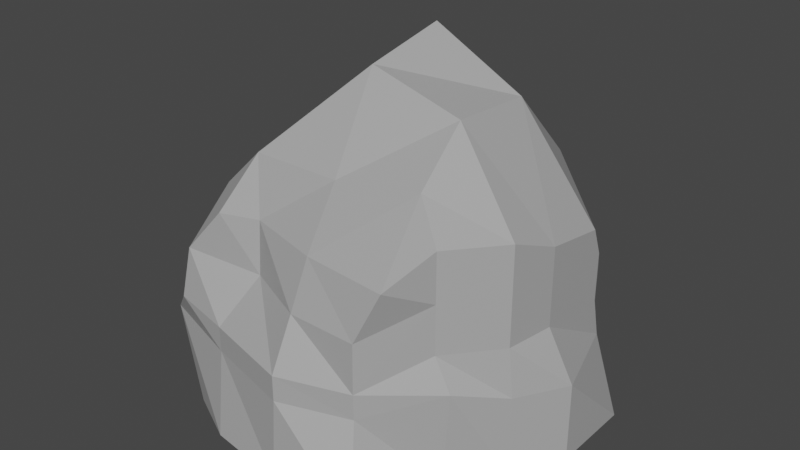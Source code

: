 # Source: rock-3.blend  (saved by Blender 2.83.19; exported with 4.5.12 LTS)
import bpy
from mathutils import Matrix  # noqa: F401  (used for matrix-valued properties, if any)

bpy.ops.wm.read_factory_settings(use_empty=True)
scene = bpy.context.scene
scene.name = 'Scene'

# ---- collections
col_collection = bpy.data.collections.new('Collection'); scene.collection.children.link(col_collection)

# ---- materials (node trees are filled in below, after node groups)
mat_material = bpy.data.materials.new('Material')
mat_material.alpha_threshold = 0.0
mat_material.use_transparent_shadow = False
mat_material.line_color = (0.0, 0.0, 0.0, 1.0)

# ---- material node trees
mat_material.use_nodes = True; mat_material.node_tree.nodes.clear()
_N = mat_material.node_tree.nodes; _L = mat_material.node_tree.links
n0 = _N.new('ShaderNodeOutputMaterial'); n0.name = 'Material Output'; n0.location = (300, 300)
n1 = _N.new('ShaderNodeBsdfPrincipled'); n1.name = 'Principled BSDF'; n1.location = (10, 300)
n1.distribution = 'GGX'
n1.subsurface_method = 'BURLEY'
n1.inputs[0].default_value = (0.42, 0.42, 0.42, 1.0)
n1.inputs[2].default_value = 0.4
n1.inputs[3].default_value = 1.45
n1.inputs[27].default_value = (0.0, 0.0, 0.0, 1.0)
n1.inputs[28].default_value = 1.0
_L.new(n1.outputs[0], n0.inputs[0])
n0.is_active_output = True

# ---- world
world_world = bpy.data.worlds.new('World'); scene.world = world_world
world_world.use_nodes = True; world_world.node_tree.nodes.clear()
_N = world_world.node_tree.nodes; _L = world_world.node_tree.links
n0 = _N.new('ShaderNodeOutputWorld'); n0.name = 'World Output'; n0.location = (300, 300)
n1 = _N.new('ShaderNodeBackground'); n1.name = 'Background'; n1.location = (10, 300)
n1.inputs[0].default_value = (0.05088, 0.05088, 0.05088, 1.0)
_L.new(n1.outputs[0], n0.inputs[0])
n0.is_active_output = True
world_world.color = (0.05088, 0.05088, 0.05088)
world_world.use_sun_shadow = False
world_world.sun_shadow_jitter_overblur = 0.0

# ---- meshes
me_cube = bpy.data.meshes.new('Cube')
me_cube.from_pydata([(0.8532, 1.165, 0.6952), (1.0, 1.374, -1.32), (-0.6704, 1.229, 0.5677), (-0.9578, 1.302, -1.32), (-0.6246, -0.8103, 0.7421), (-0.7444, -1.016, -1.32), (-0.8632, 0.0, -1.32), (0.0, 2.15, -1.32), (0.8532, 1.274, -0.08412), (-0.8346, -1.0, -0.1957), (-0.7761, 1.279, -0.2116), (0.03047, -0.9241, 0.7683), (0.8125, 0.0, 1.0), (0.0, -1.408, -1.32), (-0.6521, 0.0, 0.8726), (0.0, 1.771, 1.16), (0.8416, 0.0, -1.32), (0.1774, 1.897, -0.08412), (0.8125, 0.0, 0.0), (0.0, 0.0, -1.32), (-1.019, 0.0, -0.1274), (0.0, -1.352, -0.2384), (0.0, 0.0, 2.198), (-0.8479, -0.5, -1.32), (-0.6396, 2.059, -1.32), (0.8532, 1.374, -0.5), (-0.8339, -0.8791, 0.2808), (-0.7736, 1.274, -0.5841), (-0.3975, -0.7079, 0.7668), (0.5895, -0.5, 1.0), (0.5, -1.408, -1.32), (-0.6577, 0.5, 0.883), (0.5, 1.562, 1.16), (1.0, 0.5, -1.32), (-0.9095, 0.7422, -1.32), (0.5, 2.15, -1.32), (0.8532, 1.274, 0.4159), (-1.0, -0.8141, -0.5), (-0.7736, 1.274, 0.2884), (0.5, -1.0, 0.7616), (0.8532, 0.5, 0.7982), (-0.452, -1.287, -1.32), (-0.727, -0.5, 0.8879), (-0.5, 1.374, 1.16), (0.6409, -0.5, -1.32), (0.6774, 1.897, -0.08412), (-0.363, 2.166, -0.08412), (0.0, 2.05, -0.5841), (0.0, 1.671, 0.4159), (0.5895, -0.5, 0.0), (0.8532, 0.5, 0.0), (0.8416, 0.0, -0.5), (0.8125, 0.0, 0.5), (0.0, -0.5, -1.32), (0.0, 0.5, -1.32), (-0.5, 0.0, -1.32), (0.5, 0.0, -1.32), (-1.0, 0.5, -0.1274), (-0.868, -0.5, 0.04269), (-1.019, 0.0, -0.5), (-0.8555, 0.03302, 0.4295), (-0.5, -1.114, -0.2384), (0.3852, -1.117, -0.2384), (0.0, -1.352, -0.5), (-0.0001081, -1.094, 0.2618), (0.0, -0.5, 1.302), (0.0, 0.867, 2.372), (0.5, 0.0, 1.931), (-0.4088, 0.0, 1.561), (-0.5, 0.5, 1.464), (0.5, 0.867, 1.884), (0.5, -0.5, 1.464), (0.3852, -1.109, 0.2616), (0.3852, -1.109, -0.5), (-0.5, -1.114, -0.5), (-0.8282, -0.5486, 0.5584), (-1.019, -0.5, -0.5), (-1.0, 0.5, -0.5), (0.5, 0.5, -1.32), (-0.5, 0.5, -1.32), (-0.5, -0.5, -1.32), (0.8532, 0.5, 0.2982), (1.0, 0.5, -0.5), (0.6808, -0.5, -0.3299), (-0.5, 1.671, 0.4159), (-0.363, 2.166, -0.5841), (0.5, 2.15, -0.5), (0.5, 1.671, 0.4159), (0.5895, -0.5, 0.5), (0.5, -0.5, -1.32), (-0.848, 0.4998, 0.3722), (-0.3723, -0.7863, 0.2533), (-0.5, -0.5, 1.302)], [], [(92, 42, 4, 28), (91, 28, 4, 26), (90, 31, 2, 38), (44, 83, 73, 30), (87, 32, 0, 36), (86, 45, 8, 25), (85, 46, 17, 47), (84, 43, 15, 48), (88, 29, 39, 72), (82, 50, 18, 51), (81, 40, 12, 52), (80, 53, 13, 41), (79, 54, 19, 55), (78, 33, 16, 56), (77, 57, 10, 27), (76, 58, 20, 59), (75, 42, 14, 60), (74, 61, 9, 37), (73, 62, 21, 63), (72, 39, 11, 64), (71, 65, 11, 39), (70, 66, 22, 67), (69, 31, 14, 68), (66, 69, 68, 22), (15, 43, 69, 66), (43, 2, 31, 69), (40, 70, 67, 12), (0, 32, 70, 40), (32, 15, 66, 70), (12, 67, 71, 29), (67, 22, 65, 71), (62, 72, 64, 21), (88, 72, 62, 49), (30, 73, 63, 13), (73, 89, 44), (39, 29, 71), (41, 74, 37, 5), (13, 63, 74, 41), (63, 21, 61, 74), (58, 75, 60, 20), (9, 26, 75, 58), (26, 4, 42, 75), (23, 76, 59, 6), (5, 37, 76, 23), (37, 9, 58, 76), (34, 77, 27, 3), (6, 59, 77, 34), (59, 20, 57, 77), (54, 78, 56, 19), (7, 35, 78, 54), (35, 1, 33, 78), (34, 79, 55, 6), (3, 24, 79, 34), (24, 7, 54, 79), (23, 80, 41, 5), (6, 55, 80, 23), (55, 19, 53, 80), (50, 81, 52, 18), (8, 36, 81, 50), (36, 0, 40, 81), (33, 82, 51, 16), (1, 25, 82, 33), (25, 8, 50, 82), (16, 51, 83, 44), (51, 18, 49, 83), (46, 84, 48, 17), (10, 38, 84, 46), (38, 2, 43, 84), (24, 85, 47, 7), (3, 27, 85, 24), (27, 10, 46, 85), (35, 86, 25, 1), (7, 47, 86, 35), (47, 17, 45, 86), (45, 87, 36, 8), (17, 48, 87, 45), (48, 15, 32, 87), (83, 49, 62, 73), (18, 52, 88, 49), (52, 12, 29, 88), (53, 89, 30, 13), (19, 56, 89, 53), (56, 16, 44, 89), (57, 90, 38, 10), (20, 60, 90, 57), (60, 14, 31, 90), (61, 91, 26, 9), (21, 64, 91, 61), (64, 11, 28, 91), (65, 92, 28, 11), (22, 68, 92, 65), (68, 14, 42, 92)])
_uv = me_cube.uv_layers.new(name='UVMap')
_uv.uv.foreach_set('vector', [0.8125, 0.6875, 0.875, 0.6875, 0.875, 0.75, 0.8125, 0.75, 0.5625, 0.9375, 0.625, 0.9375, 0.625, 1.0, 0.5625, 1.0, 0.5625, 0.1875, 0.625, 0.1875, 0.625, 0.25, 0.5625, 0.25, 0.375, 0.6875, 0.4375, 0.6875, 0.4375, 0.8125, 0.375, 0.8125, 0.5625, 0.4375, 0.625, 0.4375, 0.625, 0.5, 0.5625, 0.5, 0.4375, 0.4375, 0.5, 0.4375, 0.5, 0.5, 0.4375, 0.5, 0.4375, 0.3125, 0.5, 0.3125, 0.5, 0.375, 0.4375, 0.375, 0.5625, 0.3125, 0.625, 0.3125, 0.625, 0.375, 0.5625, 0.375, 0.5625, 0.6875, 0.625, 0.6875, 0.6875, 0.75, 0.5625, 0.8125, 0.4375, 0.5625, 0.5, 0.5625, 0.5, 0.625, 0.4375, 0.625, 0.5625, 0.5625, 0.625, 0.5625, 0.625, 0.625, 0.5625, 0.625, 0.1875, 0.6875, 0.25, 0.6875, 0.25, 0.75, 0.1875, 0.75, 0.1875, 0.5625, 0.25, 0.5625, 0.25, 0.625, 0.1875, 0.625, 0.3125, 0.5625, 0.375, 0.5625, 0.375, 0.625, 0.3125, 0.625, 0.4375, 0.1875, 0.5, 0.1875, 0.5, 0.25, 0.4375, 0.25, 0.4375, 0.0625, 0.5, 0.0625, 0.5, 0.125, 0.4375, 0.125, 0.5625, 0.0625, 0.625, 0.0625, 0.625, 0.125, 0.5625, 0.125, 0.4375, 0.9375, 0.5, 0.9375, 0.5, 1.0, 0.4375, 1.0, 0.4375, 0.8125, 0.5, 0.8125, 0.5, 0.875, 0.4375, 0.875, 0.5625, 0.8125, 0.625, 0.8125, 0.625, 0.875, 0.5625, 0.875, 0.6875, 0.6875, 0.75, 0.6875, 0.75, 0.75, 0.6875, 0.75, 0.6875, 0.5625, 0.75, 0.5625, 0.75, 0.625, 0.6875, 0.625, 0.8125, 0.5625, 0.875, 0.5625, 0.875, 0.625, 0.8125, 0.625, 0.75, 0.5625, 0.8125, 0.5625, 0.8125, 0.625, 0.75, 0.625, 0.75, 0.5, 0.8125, 0.5, 0.8125, 0.5625, 0.75, 0.5625, 0.8125, 0.5, 0.875, 0.5, 0.875, 0.5625, 0.8125, 0.5625, 0.625, 0.5625, 0.6875, 0.5625, 0.6875, 0.625, 0.625, 0.625, 0.625, 0.5, 0.6875, 0.5, 0.6875, 0.5625, 0.625, 0.5625, 0.6875, 0.5, 0.75, 0.5, 0.75, 0.5625, 0.6875, 0.5625, 0.625, 0.625, 0.6875, 0.625, 0.6875, 0.6875, 0.625, 0.6875, 0.6875, 0.625, 0.75, 0.625, 0.75, 0.6875, 0.6875, 0.6875, 0.5, 0.8125, 0.5625, 0.8125, 0.5625, 0.875, 0.5, 0.875, 0.5625, 0.6875, 0.5625, 0.8125, 0.5, 0.8125, 0.5, 0.6875, 0.375, 0.8125, 0.4375, 0.8125, 0.4375, 0.875, 0.375, 0.875, 0.0, 0.0, 0.3125, 0.6875, 0.375, 0.6875, 0.6875, 0.75, 0.625, 0.6875, 0.6875, 0.6875, 0.375, 0.9375, 0.4375, 0.9375, 0.4375, 1.0, 0.375, 1.0, 0.375, 0.875, 0.4375, 0.875, 0.4375, 0.9375, 0.375, 0.9375, 0.4375, 0.875, 0.5, 0.875, 0.5, 0.9375, 0.4375, 0.9375, 0.5, 0.0625, 0.5625, 0.0625, 0.5625, 0.125, 0.5, 0.125, 0.5, 0.0, 0.5625, 0.0, 0.5625, 0.0625, 0.5, 0.0625, 0.5625, 0.0, 0.625, 0.0, 0.625, 0.0625, 0.5625, 0.0625, 0.375, 0.0625, 0.4375, 0.0625, 0.4375, 0.125, 0.375, 0.125, 0.375, 0.0, 0.4375, 0.0, 0.4375, 0.0625, 0.375, 0.0625, 0.4375, 0.0, 0.5, 0.0, 0.5, 0.0625, 0.4375, 0.0625, 0.375, 0.1875, 0.4375, 0.1875, 0.4375, 0.25, 0.375, 0.25, 0.375, 0.125, 0.4375, 0.125, 0.4375, 0.1875, 0.375, 0.1875, 0.4375, 0.125, 0.5, 0.125, 0.5, 0.1875, 0.4375, 0.1875, 0.25, 0.5625, 0.3125, 0.5625, 0.3125, 0.625, 0.25, 0.625, 0.25, 0.5, 0.3125, 0.5, 0.3125, 0.5625, 0.25, 0.5625, 0.3125, 0.5, 0.375, 0.5, 0.375, 0.5625, 0.3125, 0.5625, 0.125, 0.5625, 0.1875, 0.5625, 0.1875, 0.625, 0.125, 0.625, 0.125, 0.5, 0.1875, 0.5, 0.1875, 0.5625, 0.125, 0.5625, 0.1875, 0.5, 0.25, 0.5, 0.25, 0.5625, 0.1875, 0.5625, 0.125, 0.6875, 0.1875, 0.6875, 0.1875, 0.75, 0.125, 0.75, 0.125, 0.625, 0.1875, 0.625, 0.1875, 0.6875, 0.125, 0.6875, 0.1875, 0.625, 0.25, 0.625, 0.25, 0.6875, 0.1875, 0.6875, 0.5, 0.5625, 0.5625, 0.5625, 0.5625, 0.625, 0.5, 0.625, 0.5, 0.5, 0.5625, 0.5, 0.5625, 0.5625, 0.5, 0.5625, 0.5625, 0.5, 0.625, 0.5, 0.625, 0.5625, 0.5625, 0.5625, 0.375, 0.5625, 0.4375, 0.5625, 0.4375, 0.625, 0.375, 0.625, 0.375, 0.5, 0.4375, 0.5, 0.4375, 0.5625, 0.375, 0.5625, 0.4375, 0.5, 0.5, 0.5, 0.5, 0.5625, 0.4375, 0.5625, 0.375, 0.625, 0.4375, 0.625, 0.4375, 0.6875, 0.375, 0.6875, 0.4375, 0.625, 0.5, 0.625, 0.5, 0.6875, 0.4375, 0.6875, 0.5, 0.3125, 0.5625, 0.3125, 0.5625, 0.375, 0.5, 0.375, 0.5, 0.25, 0.5625, 0.25, 0.5625, 0.3125, 0.5, 0.3125, 0.5625, 0.25, 0.625, 0.25, 0.625, 0.3125, 0.5625, 0.3125, 0.375, 0.3125, 0.4375, 0.3125, 0.4375, 0.375, 0.375, 0.375, 0.375, 0.25, 0.4375, 0.25, 0.4375, 0.3125, 0.375, 0.3125, 0.4375, 0.25, 0.5, 0.25, 0.5, 0.3125, 0.4375, 0.3125, 0.375, 0.4375, 0.4375, 0.4375, 0.4375, 0.5, 0.375, 0.5, 0.375, 0.375, 0.4375, 0.375, 0.4375, 0.4375, 0.375, 0.4375, 0.4375, 0.375, 0.5, 0.375, 0.5, 0.4375, 0.4375, 0.4375, 0.5, 0.4375, 0.5625, 0.4375, 0.5625, 0.5, 0.5, 0.5, 0.5, 0.375, 0.5625, 0.375, 0.5625, 0.4375, 0.5, 0.4375, 0.5625, 0.375, 0.625, 0.375, 0.625, 0.4375, 0.5625, 0.4375, 0.4375, 0.6875, 0.5, 0.6875, 0.5, 0.8125, 0.4375, 0.8125, 0.5, 0.625, 0.5625, 0.625, 0.5625, 0.6875, 0.5, 0.6875, 0.5625, 0.625, 0.625, 0.625, 0.625, 0.6875, 0.5625, 0.6875, 0.25, 0.6875, 0.3125, 0.6875, 0.3125, 0.75, 0.25, 0.75, 0.25, 0.625, 0.3125, 0.625, 0.3125, 0.6875, 0.25, 0.6875, 0.3125, 0.625, 0.375, 0.625, 0.375, 0.6875, 0.3125, 0.6875, 0.5, 0.1875, 0.5625, 0.1875, 0.5625, 0.25, 0.5, 0.25, 0.5, 0.125, 0.5625, 0.125, 0.5625, 0.1875, 0.5, 0.1875, 0.5625, 0.125, 0.625, 0.125, 0.625, 0.1875, 0.5625, 0.1875, 0.5, 0.9375, 0.5625, 0.9375, 0.5625, 1.0, 0.5, 1.0, 0.5, 0.875, 0.5625, 0.875, 0.5625, 0.9375, 0.5, 0.9375, 0.5625, 0.875, 0.625, 0.875, 0.625, 0.9375, 0.5625, 0.9375, 0.75, 0.6875, 0.8125, 0.6875, 0.8125, 0.75, 0.75, 0.75, 0.75, 0.625, 0.8125, 0.625, 0.8125, 0.6875, 0.75, 0.6875, 0.8125, 0.625, 0.875, 0.625, 0.875, 0.6875, 0.8125, 0.6875])
me_cube.materials.append(mat_material)
me_cube.use_remesh_preserve_volume = False
me_cube.use_remesh_preserve_attributes = False
me_cube.use_mirror_vertex_groups = False
me_cube.update()

# ---- objects
ob_rock = bpy.data.objects.new('Rock', me_cube)

# ---- transforms, parenting, visibility, modifiers, constraints
ob_rock.location = (0.0, 0.0, 0.0)
ob_rock.scale = (1.527, 0.8203, 0.8203)
ob_rock.lock_rotations_4d = False
ob_rock.empty_display_type = 'ARROWS'
ob_rock.lineart.crease_threshold = 0.0

# ---- collection membership
col_collection.objects.link(ob_rock)

# ---- scene / render settings (as saved in the file)
scene.frame_start = 1; scene.frame_end = 250; scene.frame_set(1)
scene.render.engine = 'BLENDER_EEVEE_NEXT'
scene.cycles.use_denoising = False
scene.cycles.samples = 128
scene.cycles.sampling_pattern = 'TABULATED_SOBOL'
scene.cycles.use_adaptive_sampling = False
scene.cycles.use_light_tree = False
scene.view_settings.view_transform = 'Filmic'
bpy.context.view_layer.update()

# ---- added for rendering (the .blend has no active camera and no usable light): camera, sun
cam_auto = bpy.data.cameras.new('AutoCamera')
cam_auto.lens = 50.0
cam_auto.sensor_width = 36.0
cam_auto.clip_end = 1000.0
ob_auto_camera = bpy.data.objects.new('AutoCamera', cam_auto)
scene.collection.objects.link(ob_auto_camera)
ob_auto_camera.location = (4.81752, -5.48786, 4.29735)
ob_auto_camera.rotation_euler = (1.09748, -7.21219e-08, 0.694738)
scene.camera = ob_auto_camera
light_auto_sun = bpy.data.lights.new('AutoSun', 'SUN')
light_auto_sun.energy = 3.0
light_auto_sun.angle = 0.0523599
ob_auto_sun = bpy.data.objects.new('AutoSun', light_auto_sun)
scene.collection.objects.link(ob_auto_sun)
ob_auto_sun.rotation_euler = (0.872665, 0.174533, 0.523599)
bpy.context.view_layer.update()

